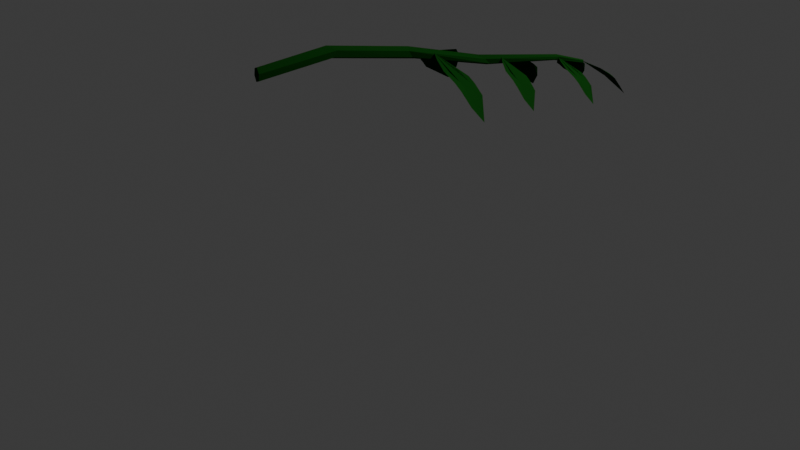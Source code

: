 # Source: branch_falling.blend  (saved by Blender 4.3.34; exported with 4.5.12 LTS)
import bpy
from mathutils import Matrix  # noqa: F401  (used for matrix-valued properties, if any)

bpy.ops.wm.read_factory_settings(use_empty=True)
scene = bpy.context.scene
scene.name = 'Scene'

# ---- collections
col_collection = bpy.data.collections.new('Collection'); scene.collection.children.link(col_collection)

# ---- materials (node trees are filled in below, after node groups)
mat_material_002 = bpy.data.materials.new('Material.002')

# ---- material node trees
mat_material_002.use_nodes = True; mat_material_002.node_tree.nodes.clear()
_N = mat_material_002.node_tree.nodes; _L = mat_material_002.node_tree.links
n0 = _N.new('ShaderNodeBsdfPrincipled'); n0.name = 'Principled BSDF'; n0.location = (10, 300)
n0.inputs[0].default_value = (0.005879, 0.04477, 0.005221, 1.0)
n0.inputs[2].default_value = 1.0
n0.inputs[13].default_value = 0.0
n1 = _N.new('ShaderNodeOutputMaterial'); n1.name = 'Material Output'; n1.location = (300, 300)
_L.new(n0.outputs[0], n1.inputs[0])
n1.is_active_output = True

# ---- world
world_world = bpy.data.worlds.new('World'); scene.world = world_world
world_world.use_nodes = True; world_world.node_tree.nodes.clear()
_N = world_world.node_tree.nodes; _L = world_world.node_tree.links
n0 = _N.new('ShaderNodeOutputWorld'); n0.name = 'World Output'; n0.location = (300, 300)
n1 = _N.new('ShaderNodeBackground'); n1.name = 'Background'; n1.location = (10, 300)
n1.inputs[0].default_value = (0.05088, 0.05088, 0.05088, 1.0)
_L.new(n1.outputs[0], n0.inputs[0])
n0.is_active_output = True
world_world.color = (0.05088, 0.05088, 0.05088)
world_world.sun_shadow_jitter_overblur = 0.0

# ---- cameras
cam_camera = bpy.data.cameras.new('Camera')
cam_camera.clip_end = 100.0
cam_camera.ortho_scale = 7.314

# ---- lights
light_light = bpy.data.lights.new('Light', 'POINT')
light_light.energy = 1000.0
light_light.shadow_soft_size = 0.1

# ---- meshes
me_cylinder_005 = bpy.data.meshes.new('Cylinder.005')
me_cylinder_005.from_pydata([(0.0, 1.0, -1.0), (-3.411e-13, 0.1907, 1.0), (0.866, 0.5, -1.0), (0.1653, 0.09528, 1.0), (0.866, -0.5, -1.0), (0.1653, -0.09558, 1.0), (0.0, -1.0, -1.0), (-3.411e-13, -0.191, 1.0), (-0.866, -0.5, -1.0), (-0.1653, -0.09558, 1.0), (-0.866, 0.5, -1.0), (-0.1653, 0.09528, 1.0), (-0.005581, -0.299, 0.519), (-21.43, -75.79, 26.17), (-12.26, -28.74, 44.4), (7.18, 238.9, 67.28), (-37.82, 65.62, 57.6), (-54.55, -70.89, 46.86), (-67.91, -131.8, 25.7), (-30.02, -51.01, 9.848), (51.02, 80.12, 10.15), (114.4, 162.0, 25.96), (112.5, 221.0, 44.93), (80.05, 152.2, 45.26), (62.97, 67.91, 21.1), (76.38, 104.4, 34.75), (116.4, 176.8, 33.24), (16.31, 88.24, 35.37), (-57.21, -103.8, 38.23), (-13.29, -52.97, 37.65), (-424.7, -567.4, 37.49), (747.3, 1711.0, -191.1), (-426.0, -539.3, 37.77), (746.5, 1822.0, -187.6), (-416.4, -525.1, 38.62), (799.7, 1876.0, -183.1), (-405.6, -538.8, 39.18), (853.7, 1819.0, -182.0), (-404.3, -567.0, 38.9), (854.8, 1708.0, -185.6), (-413.8, -581.1, 38.06), (801.7, 1654.0, -190.2), (399.1, 530.4, -71.39), (434.1, 481.3, -70.82), (451.0, 509.3, -64.52), (440.8, 576.5, -60.01), (398.6, 619.4, -58.83), (379.6, 599.8, -65.06), (69.57, 120.9, -15.81), (155.5, 154.8, -20.77), (149.2, 125.0, -13.82), (112.0, 155.9, -8.54), (74.06, 200.7, -8.965), (39.55, 155.8, -11.36), (-277.2, -464.2, 19.37), (-247.9, -426.9, 19.67), (-260.0, -388.9, 21.22), (-282.6, -368.9, 20.63), (-291.6, -384.8, 18.31), (-310.0, -457.7, 20.03), (701.0, 1074.0, -127.7), (608.2, 956.1, -131.9), (652.7, 1126.0, -127.6), (677.3, 969.9, -138.6), (609.4, 1074.0, -130.6), (714.4, 1007.0, -133.8), (-393.0, -555.0, 37.3), (-403.1, -556.0, 38.12), (-392.7, -556.0, 37.35), (-403.0, -556.2, 38.13), (-392.8, -556.7, 37.34), (-403.0, -556.3, 38.12), (-393.1, -556.3, 37.26), (-403.1, -556.3, 38.11), (-393.4, -555.3, 37.21), (-403.2, -556.1, 38.1), (-393.3, -554.6, 37.23), (-403.1, -555.9, 38.1), (-400.7, -556.2, 37.91), (-544.2, -596.5, 45.53), (-628.3, -576.0, 54.68), (-712.5, -415.1, 70.75), (-695.8, -494.9, 60.1), (-660.0, -571.9, 51.78), (-564.0, -597.8, 40.84), (-463.2, -569.1, 38.6), (-423.1, -544.1, 47.2), (-471.9, -542.1, 60.0), (-562.7, -505.0, 68.87), (-582.4, -526.2, 65.3), (-474.8, -564.3, 52.39), (-535.2, -553.2, 59.75), (-506.4, -535.3, 63.45), (-562.0, -517.1, 55.28), (-620.5, -590.1, 47.37), (-596.9, -590.0, 51.34), (1.027, -23.72, -7.657), (-13.06, -16.18, -7.944), (0.7799, -25.22, -7.603), (-13.11, -16.47, -7.933), (0.7398, -25.89, -7.644), (-13.12, -16.6, -7.941), (0.9466, -25.06, -7.738), (-13.08, -16.44, -7.959), (1.194, -23.56, -7.792), (-13.03, -16.15, -7.969), (1.234, -22.89, -7.751), (-13.02, -16.03, -7.962), (-9.699, -18.45, -7.903), (-187.4, 63.7, -16.06), (-316.0, 156.4, -15.68), (-471.1, 401.1, -6.035), (-398.3, 307.1, -15.7), (-323.9, 195.2, -21.32), (-174.1, 87.05, -22.26), (-69.43, 25.87, -13.72), (-87.52, 5.303, -1.492), (-212.0, 38.37, 5.245), (-342.4, 156.8, 5.08), (-339.0, 156.0, -0.5365), (-168.1, 25.26, -2.357), (-266.1, 86.7, -1.459), (-263.0, 74.9, 5.099), (-255.3, 159.4, -7.331), (-263.9, 141.9, -21.79), (-269.3, 114.3, -15.9), (-284.5, -444.7, 21.25), (-297.6, -439.4, 21.16), (-284.7, -446.0, 21.3), (-297.6, -439.6, 21.17), (-284.7, -446.7, 21.27), (-297.6, -439.7, 21.17), (-284.6, -445.9, 21.18), (-297.6, -439.6, 21.15), (-284.5, -444.6, 21.12), (-297.6, -439.3, 21.14), (-284.4, -444.0, 21.16), (-297.6, -439.2, 21.15), (-294.5, -441.1, 21.16), (-462.5, -387.9, 16.04), (-579.9, -316.2, 17.95), (-717.3, -104.8, 28.31), (-657.3, -187.7, 18.79), (-592.2, -284.6, 12.92), (-455.9, -368.6, 10.26), (-353.7, -409.6, 16.65), (-360.0, -423.8, 27.92), (-467.4, -402.5, 35.58), (-587.4, -307.9, 36.98), (-588.7, -311.1, 31.88), (-433.6, -413.9, 28.18), (-522.4, -367.3, 30.19), (-514.2, -374.4, 36.07), (-518.9, -303.5, 24.65), (-537.4, -327.3, 11.78), (-537.1, -349.8, 17.2), (348.9, 383.5, -48.65), (355.5, 387.5, -46.25), (350.0, 383.2, -48.69), (355.7, 387.4, -46.26), (350.1, 381.9, -48.69), (355.8, 387.2, -46.26), (349.1, 381.0, -48.64), (355.6, 387.0, -46.25), (348.0, 381.3, -48.59), (355.4, 387.1, -46.24), (347.9, 382.5, -48.6), (355.3, 387.3, -46.24), (354.0, 385.7, -46.82), (420.1, 347.2, -14.54), (485.6, 455.5, 6.507), (556.1, 856.5, 31.41), (488.8, 597.5, 23.28), (447.8, 392.7, 12.07), (369.1, 258.0, -12.17), (354.0, 334.1, -33.7), (437.8, 530.1, -38.62), (556.1, 696.5, -23.74), (609.9, 817.6, -1.247), (579.5, 719.7, 1.347), (488.9, 546.8, -26.15), (545.7, 632.0, -10.77), (580.8, 734.2, -15.23), (478.1, 590.5, -6.52), (419.8, 328.7, 2.067), (464.9, 407.7, -1.386), (305.8, 387.6, -52.99), (286.7, 394.9, -53.06), (305.6, 385.7, -52.91), (286.7, 394.6, -53.04), (305.5, 384.7, -52.96), (286.7, 394.4, -53.05), (305.6, 385.8, -53.09), (286.7, 394.6, -53.08), (305.8, 387.8, -53.17), (286.7, 395.0, -53.09), (305.9, 388.7, -53.12), (286.7, 395.1, -53.08), (291.3, 392.6, -53.08), (45.04, 463.5, -59.79), (-125.9, 564.2, -56.53), (-324.7, 868.9, -40.95), (-239.2, 748.7, -55.03), (-145.4, 608.9, -63.81), (52.94, 490.9, -68.25), (203.6, 435.6, -59.39), (197.6, 416.5, -42.95), (43.26, 445.2, -31.33), (-131.8, 579.0, -28.81), (-135.0, 573.5, -36.22), (90.57, 428.5, -42.25), (-38.46, 493.7, -38.94), (-25.02, 484.5, -30.42), (-35.36, 585.8, -47.05), (-65.66, 548.5, -65.69), (-63.54, 516.6, -57.79), (-292.5, -438.2, 22.75), (-292.3, -438.7, 24.39), (-291.8, -438.6, 22.75), (-292.2, -438.8, 24.39), (-291.8, -439.4, 22.75), (-292.2, -439.0, 24.39), (-292.5, -439.8, 22.75), (-292.3, -439.1, 24.39), (-293.2, -439.4, 22.75), (-292.5, -439.0, 24.39), (-293.2, -438.6, 22.75), (-292.5, -438.8, 24.39), (-292.4, -439.2, 24.0), (-308.3, -500.4, 45.09), (-299.7, -461.0, 60.05), (-282.8, -240.3, 78.77), (-320.1, -383.3, 70.9), (-334.2, -495.9, 62.11), (-346.4, -546.8, 44.76), (-316.4, -480.7, 31.7), (-250.0, -372.4, 31.84), (-197.2, -304.1, 44.75), (-197.7, -255.0, 60.32), (-224.2, -311.7, 60.63), (-239.5, -381.9, 40.82), (-227.8, -351.4, 52.02), (-195.1, -291.7, 50.72), (-277.0, -365.1, 52.58), (-336.9, -523.3, 55.03), (-300.9, -481.2, 54.51)], [], [(0, 1, 3, 2), (2, 3, 5, 4), (4, 5, 7, 6), (6, 7, 9, 8), (3, 1, 11, 9, 7, 5), (8, 9, 11, 10), (10, 11, 1, 0), (0, 2, 4, 6, 8, 10), (19, 18, 28, 29, 13, 12), (12, 27, 25, 24), (12, 13, 29, 27), (24, 25, 26, 21, 20, 12), (29, 28, 17, 16, 15, 14), (26, 25, 23, 15, 22), (25, 27, 15, 23), (27, 29, 14, 15), (30, 59, 58, 32), (32, 58, 57, 34), (34, 57, 56, 36), (36, 56, 55, 38), (33, 31, 41, 39, 37, 35), (38, 55, 54, 40), (40, 54, 59, 30), (30, 32, 34, 36, 38, 40), (47, 42, 61, 64), (43, 44, 65, 63), (46, 47, 64, 62), (42, 43, 63, 61), (45, 46, 62, 60), (44, 45, 60, 65), (53, 48, 42, 47), (49, 50, 44, 43), (52, 53, 47, 46), (48, 49, 43, 42), (51, 52, 46, 45), (50, 51, 45, 44), (58, 59, 48, 53), (54, 55, 50, 49), (57, 58, 53, 52), (59, 54, 49, 48), (56, 57, 52, 51), (55, 56, 51, 50), (63, 65, 39, 41), (62, 64, 33, 35), (61, 63, 41, 31), (60, 62, 35, 37), (64, 61, 31, 33), (65, 60, 37, 39), (66, 67, 69, 68), (68, 69, 71, 70), (70, 71, 73, 72), (72, 73, 75, 74), (69, 67, 77, 75, 73, 71), (74, 75, 77, 76), (76, 77, 67, 66), (66, 68, 70, 72, 74, 76), (85, 84, 94, 95, 79, 78), (78, 93, 91, 90), (78, 79, 95, 93), (90, 91, 92, 87, 86, 78), (95, 94, 83, 82, 81, 80), (92, 91, 89, 81, 88), (91, 93, 81, 89), (93, 95, 80, 81), (96, 97, 99, 98), (98, 99, 101, 100), (100, 101, 103, 102), (102, 103, 105, 104), (99, 97, 107, 105, 103, 101), (104, 105, 107, 106), (106, 107, 97, 96), (96, 98, 100, 102, 104, 106), (115, 114, 124, 125, 109, 108), (108, 123, 121, 120), (108, 109, 125, 123), (120, 121, 122, 117, 116, 108), (125, 124, 113, 112, 111, 110), (122, 121, 119, 111, 118), (121, 123, 111, 119), (123, 125, 110, 111), (126, 127, 129, 128), (128, 129, 131, 130), (130, 131, 133, 132), (132, 133, 135, 134), (129, 127, 137, 135, 133, 131), (134, 135, 137, 136), (136, 137, 127, 126), (126, 128, 130, 132, 134, 136), (145, 144, 154, 155, 139, 138), (138, 153, 151, 150), (138, 139, 155, 153), (150, 151, 152, 147, 146, 138), (155, 154, 143, 142, 141, 140), (152, 151, 149, 141, 148), (151, 153, 141, 149), (153, 155, 140, 141), (156, 157, 159, 158), (158, 159, 161, 160), (160, 161, 163, 162), (162, 163, 165, 164), (159, 157, 167, 165, 163, 161), (164, 165, 167, 166), (166, 167, 157, 156), (156, 158, 160, 162, 164, 166), (175, 174, 184, 185, 169, 168), (168, 183, 181, 180), (168, 169, 185, 183), (180, 181, 182, 177, 176, 168), (185, 184, 173, 172, 171, 170), (182, 181, 179, 171, 178), (181, 183, 171, 179), (183, 185, 170, 171), (186, 187, 189, 188), (188, 189, 191, 190), (190, 191, 193, 192), (192, 193, 195, 194), (189, 187, 197, 195, 193, 191), (194, 195, 197, 196), (196, 197, 187, 186), (186, 188, 190, 192, 194, 196), (205, 204, 214, 215, 199, 198), (198, 213, 211, 210), (198, 199, 215, 213), (210, 211, 212, 207, 206, 198), (215, 214, 203, 202, 201, 200), (212, 211, 209, 201, 208), (211, 213, 201, 209), (213, 215, 200, 201), (216, 217, 219, 218), (218, 219, 221, 220), (220, 221, 223, 222), (222, 223, 225, 224), (219, 217, 227, 225, 223, 221), (224, 225, 227, 226), (226, 227, 217, 216), (216, 218, 220, 222, 224, 226), (235, 234, 244, 245, 229, 228), (228, 243, 241, 240), (228, 229, 245, 243), (240, 241, 242, 237, 236, 228), (245, 244, 233, 232, 231, 230), (242, 241, 239, 231, 238), (241, 243, 231, 239), (243, 245, 230, 231)])
_uv = me_cylinder_005.uv_layers.new(name='UVMap')
_uv.uv.foreach_set('vector', [1.0, 0.5, 1.0, 1.0, 0.8333, 1.0, 0.8333, 0.5, 0.8333, 0.5, 0.8333, 1.0, 0.6667, 1.0, 0.6667, 0.5, 0.6667, 0.5, 0.6667, 1.0, 0.5, 1.0, 0.5, 0.5, 0.5, 0.5, 0.5, 1.0, 0.3333, 1.0, 0.3333, 0.5, 0.4578, 0.37, 0.25, 0.49, 0.04215, 0.37, 0.04215, 0.13, 0.25, 0.01, 0.4578, 0.13, 0.3333, 0.5, 0.3333, 1.0, 0.1667, 1.0, 0.1667, 0.5, 0.1667, 0.5, 0.1667, 1.0, -8.941e-08, 1.0, -8.941e-08, 0.5, 0.75, 0.49, 0.9578, 0.37, 0.9578, 0.13, 0.75, 0.01, 0.5422, 0.13, 0.5422, 0.37, 0.216, 0.02988, 0.558, 0.1007, 0.7412, 0.2943, 0.6487, 0.3936, 0.4781, 0.2216, 0.0, 0.0, 0.0, 0.0, 0.5117, 0.5117, 0.4102, 0.6114, 0.218, 0.396, 0.0, 0.0, 0.4781, 0.2216, 0.6487, 0.3936, 0.5117, 0.5117, 0.218, 0.396, 0.4102, 0.6114, 0.2998, 0.7069, 0.1865, 0.6017, 0.05284, 0.2543, 0.0, 0.0, 0.6487, 0.3936, 0.7412, 0.2943, 0.8695, 0.4299, 0.9709, 0.686, 1.0, 1.0, 0.7511, 0.4968, 0.2998, 0.7069, 0.4102, 0.6114, 0.5626, 0.7821, 1.0, 1.0, 0.4842, 0.8781, 0.4102, 0.6114, 0.5117, 0.5117, 1.0, 1.0, 0.5626, 0.7821, 0.5117, 0.5117, 0.6487, 0.3936, 0.7511, 0.4968, 1.0, 1.0, 1.0, 0.5, 1.0, 0.5365, 0.8333, 0.5415, 0.8333, 0.5, 0.8333, 0.5, 0.8333, 0.5415, 0.6667, 0.5397, 0.6667, 0.5, 0.6667, 0.5, 0.6667, 0.5397, 0.5, 0.5404, 0.5, 0.5, 0.5, 0.5, 0.5, 0.5404, 0.3333, 0.5425, 0.3333, 0.5, 0.4578, 0.37, 0.25, 0.49, 0.04215, 0.37, 0.04215, 0.13, 0.25, 0.01, 0.4578, 0.13, 0.3333, 0.5, 0.3333, 0.5425, 0.1667, 0.5399, 0.1667, 0.5, 0.1667, 0.5, 0.1667, 0.5399, -8.941e-08, 0.5365, -8.941e-08, 0.5, 0.75, 0.49, 0.9578, 0.37, 0.9578, 0.13, 0.75, 0.01, 0.5422, 0.13, 0.5422, 0.37, 0.8333, 0.7257, 1.0, 0.7408, 1.0, 0.8635, 0.8333, 0.8666, 0.1667, 0.7415, 0.3333, 0.7289, 0.3333, 0.8816, 0.1667, 0.8851, 0.6667, 0.7134, 0.8333, 0.7257, 0.8333, 0.8666, 0.6667, 0.8681, -8.941e-08, 0.7408, 0.1667, 0.7415, 0.1667, 0.8851, -8.941e-08, 0.8635, 0.5, 0.7199, 0.6667, 0.7134, 0.6667, 0.8681, 0.5, 0.8715, 0.3333, 0.7289, 0.5, 0.7199, 0.5, 0.8715, 0.3333, 0.8816, 0.8333, 0.6114, 1.0, 0.6173, 1.0, 0.7408, 0.8333, 0.7257, 0.1667, 0.6291, 0.3333, 0.6198, 0.3333, 0.7289, 0.1667, 0.7415, 0.6667, 0.612, 0.8333, 0.6114, 0.8333, 0.7257, 0.6667, 0.7134, -8.941e-08, 0.6173, 0.1667, 0.6291, 0.1667, 0.7415, -8.941e-08, 0.7408, 0.5, 0.6125, 0.6667, 0.612, 0.6667, 0.7134, 0.5, 0.7199, 0.3333, 0.6198, 0.5, 0.6125, 0.5, 0.7199, 0.3333, 0.7289, 0.8333, 0.5415, 1.0, 0.5365, 1.0, 0.6173, 0.8333, 0.6114, 0.1667, 0.5399, 0.3333, 0.5425, 0.3333, 0.6198, 0.1667, 0.6291, 0.6667, 0.5397, 0.8333, 0.5415, 0.8333, 0.6114, 0.6667, 0.612, -8.941e-08, 0.5365, 0.1667, 0.5399, 0.1667, 0.6291, -8.941e-08, 0.6173, 0.5, 0.5404, 0.6667, 0.5397, 0.6667, 0.612, 0.5, 0.6125, 0.3333, 0.5425, 0.5, 0.5404, 0.5, 0.6125, 0.3333, 0.6198, 0.1667, 0.8851, 0.3333, 0.8816, 0.3333, 1.0, 0.1667, 1.0, 0.6667, 0.8681, 0.8333, 0.8666, 0.8333, 1.0, 0.6667, 1.0, -8.941e-08, 0.8635, 0.1667, 0.8851, 0.1667, 1.0, -8.941e-08, 1.0, 0.5, 0.8715, 0.6667, 0.8681, 0.6667, 1.0, 0.5, 1.0, 0.8333, 0.8666, 1.0, 0.8635, 1.0, 1.0, 0.8333, 1.0, 0.3333, 0.8816, 0.5, 0.8715, 0.5, 1.0, 0.3333, 1.0, 1.0, 0.5, 1.0, 1.0, 0.8333, 1.0, 0.8333, 0.5, 0.8333, 0.5, 0.8333, 1.0, 0.6667, 1.0, 0.6667, 0.5, 0.6667, 0.5, 0.6667, 1.0, 0.5, 1.0, 0.5, 0.5, 0.5, 0.5, 0.5, 1.0, 0.3333, 1.0, 0.3333, 0.5, 0.4578, 0.37, 0.25, 0.49, 0.04215, 0.37, 0.04215, 0.13, 0.25, 0.01, 0.4578, 0.13, 0.3333, 0.5, 0.3333, 1.0, 0.1667, 1.0, 0.1667, 0.5, 0.1667, 0.5, 0.1667, 1.0, -8.941e-08, 1.0, -8.941e-08, 0.5, 0.75, 0.49, 0.9578, 0.37, 0.9578, 0.13, 0.75, 0.01, 0.5422, 0.13, 0.5422, 0.37, 0.216, 0.02988, 0.558, 0.1007, 0.7412, 0.2943, 0.6487, 0.3936, 0.4781, 0.2216, 0.0, 0.0, 0.0, 0.0, 0.5117, 0.5117, 0.4102, 0.6114, 0.218, 0.396, 0.0, 0.0, 0.4781, 0.2216, 0.6487, 0.3936, 0.5117, 0.5117, 0.218, 0.396, 0.4102, 0.6114, 0.2998, 0.7069, 0.1865, 0.6017, 0.05284, 0.2543, 0.0, 0.0, 0.6487, 0.3936, 0.7412, 0.2943, 0.8695, 0.4299, 0.9709, 0.686, 1.0, 1.0, 0.7511, 0.4968, 0.2998, 0.7069, 0.4102, 0.6114, 0.5626, 0.7821, 1.0, 1.0, 0.4842, 0.8781, 0.4102, 0.6114, 0.5117, 0.5117, 1.0, 1.0, 0.5626, 0.7821, 0.5117, 0.5117, 0.6487, 0.3936, 0.7511, 0.4968, 1.0, 1.0, 1.0, 0.5, 1.0, 1.0, 0.8333, 1.0, 0.8333, 0.5, 0.8333, 0.5, 0.8333, 1.0, 0.6667, 1.0, 0.6667, 0.5, 0.6667, 0.5, 0.6667, 1.0, 0.5, 1.0, 0.5, 0.5, 0.5, 0.5, 0.5, 1.0, 0.3333, 1.0, 0.3333, 0.5, 0.4578, 0.37, 0.25, 0.49, 0.04215, 0.37, 0.04215, 0.13, 0.25, 0.01, 0.4578, 0.13, 0.3333, 0.5, 0.3333, 1.0, 0.1667, 1.0, 0.1667, 0.5, 0.1667, 0.5, 0.1667, 1.0, -8.941e-08, 1.0, -8.941e-08, 0.5, 0.75, 0.49, 0.9578, 0.37, 0.9578, 0.13, 0.75, 0.01, 0.5422, 0.13, 0.5422, 0.37, 0.216, 0.02988, 0.558, 0.1007, 0.7412, 0.2943, 0.6487, 0.3936, 0.4781, 0.2216, 0.0, 0.0, 0.0, 0.0, 0.5117, 0.5117, 0.4102, 0.6114, 0.218, 0.396, 0.0, 0.0, 0.4781, 0.2216, 0.6487, 0.3936, 0.5117, 0.5117, 0.218, 0.396, 0.4102, 0.6114, 0.2998, 0.7069, 0.1865, 0.6017, 0.05284, 0.2543, 0.0, 0.0, 0.6487, 0.3936, 0.7412, 0.2943, 0.8695, 0.4299, 0.9709, 0.686, 1.0, 1.0, 0.7511, 0.4968, 0.2998, 0.7069, 0.4102, 0.6114, 0.5626, 0.7821, 1.0, 1.0, 0.4842, 0.8781, 0.4102, 0.6114, 0.5117, 0.5117, 1.0, 1.0, 0.5626, 0.7821, 0.5117, 0.5117, 0.6487, 0.3936, 0.7511, 0.4968, 1.0, 1.0, 1.0, 0.5, 1.0, 1.0, 0.8333, 1.0, 0.8333, 0.5, 0.8333, 0.5, 0.8333, 1.0, 0.6667, 1.0, 0.6667, 0.5, 0.6667, 0.5, 0.6667, 1.0, 0.5, 1.0, 0.5, 0.5, 0.5, 0.5, 0.5, 1.0, 0.3333, 1.0, 0.3333, 0.5, 0.4578, 0.37, 0.25, 0.49, 0.04215, 0.37, 0.04215, 0.13, 0.25, 0.01, 0.4578, 0.13, 0.3333, 0.5, 0.3333, 1.0, 0.1667, 1.0, 0.1667, 0.5, 0.1667, 0.5, 0.1667, 1.0, -8.941e-08, 1.0, -8.941e-08, 0.5, 0.75, 0.49, 0.9578, 0.37, 0.9578, 0.13, 0.75, 0.01, 0.5422, 0.13, 0.5422, 0.37, 0.216, 0.02988, 0.558, 0.1007, 0.7412, 0.2943, 0.6487, 0.3936, 0.4781, 0.2216, 0.0, 0.0, 0.0, 0.0, 0.5117, 0.5117, 0.4102, 0.6114, 0.218, 0.396, 0.0, 0.0, 0.4781, 0.2216, 0.6487, 0.3936, 0.5117, 0.5117, 0.218, 0.396, 0.4102, 0.6114, 0.2998, 0.7069, 0.1865, 0.6017, 0.05284, 0.2543, 0.0, 0.0, 0.6487, 0.3936, 0.7412, 0.2943, 0.8695, 0.4299, 0.9709, 0.686, 1.0, 1.0, 0.7511, 0.4968, 0.2998, 0.7069, 0.4102, 0.6114, 0.5626, 0.7821, 1.0, 1.0, 0.4842, 0.8781, 0.4102, 0.6114, 0.5117, 0.5117, 1.0, 1.0, 0.5626, 0.7821, 0.5117, 0.5117, 0.6487, 0.3936, 0.7511, 0.4968, 1.0, 1.0, 1.0, 0.5, 1.0, 1.0, 0.8333, 1.0, 0.8333, 0.5, 0.8333, 0.5, 0.8333, 1.0, 0.6667, 1.0, 0.6667, 0.5, 0.6667, 0.5, 0.6667, 1.0, 0.5, 1.0, 0.5, 0.5, 0.5, 0.5, 0.5, 1.0, 0.3333, 1.0, 0.3333, 0.5, 0.4578, 0.37, 0.25, 0.49, 0.04215, 0.37, 0.04215, 0.13, 0.25, 0.01, 0.4578, 0.13, 0.3333, 0.5, 0.3333, 1.0, 0.1667, 1.0, 0.1667, 0.5, 0.1667, 0.5, 0.1667, 1.0, -8.941e-08, 1.0, -8.941e-08, 0.5, 0.75, 0.49, 0.9578, 0.37, 0.9578, 0.13, 0.75, 0.01, 0.5422, 0.13, 0.5422, 0.37, 0.216, 0.02988, 0.558, 0.1007, 0.7412, 0.2943, 0.6487, 0.3936, 0.4781, 0.2216, 0.0, 0.0, 0.0, 0.0, 0.5117, 0.5117, 0.4102, 0.6114, 0.218, 0.396, 0.0, 0.0, 0.4781, 0.2216, 0.6487, 0.3936, 0.5117, 0.5117, 0.218, 0.396, 0.4102, 0.6114, 0.2998, 0.7069, 0.1865, 0.6017, 0.05284, 0.2543, 0.0, 0.0, 0.6487, 0.3936, 0.7412, 0.2943, 0.8695, 0.4299, 0.9709, 0.686, 1.0, 1.0, 0.7511, 0.4968, 0.2998, 0.7069, 0.4102, 0.6114, 0.5626, 0.7821, 1.0, 1.0, 0.4842, 0.8781, 0.4102, 0.6114, 0.5117, 0.5117, 1.0, 1.0, 0.5626, 0.7821, 0.5117, 0.5117, 0.6487, 0.3936, 0.7511, 0.4968, 1.0, 1.0, 1.0, 0.5, 1.0, 1.0, 0.8333, 1.0, 0.8333, 0.5, 0.8333, 0.5, 0.8333, 1.0, 0.6667, 1.0, 0.6667, 0.5, 0.6667, 0.5, 0.6667, 1.0, 0.5, 1.0, 0.5, 0.5, 0.5, 0.5, 0.5, 1.0, 0.3333, 1.0, 0.3333, 0.5, 0.4578, 0.37, 0.25, 0.49, 0.04215, 0.37, 0.04215, 0.13, 0.25, 0.01, 0.4578, 0.13, 0.3333, 0.5, 0.3333, 1.0, 0.1667, 1.0, 0.1667, 0.5, 0.1667, 0.5, 0.1667, 1.0, -8.941e-08, 1.0, -8.941e-08, 0.5, 0.75, 0.49, 0.9578, 0.37, 0.9578, 0.13, 0.75, 0.01, 0.5422, 0.13, 0.5422, 0.37, 0.216, 0.02988, 0.558, 0.1007, 0.7412, 0.2943, 0.6487, 0.3936, 0.4781, 0.2216, 0.0, 0.0, 0.0, 0.0, 0.5117, 0.5117, 0.4102, 0.6114, 0.218, 0.396, 0.0, 0.0, 0.4781, 0.2216, 0.6487, 0.3936, 0.5117, 0.5117, 0.218, 0.396, 0.4102, 0.6114, 0.2998, 0.7069, 0.1865, 0.6017, 0.05284, 0.2543, 0.0, 0.0, 0.6487, 0.3936, 0.7412, 0.2943, 0.8695, 0.4299, 0.9709, 0.686, 1.0, 1.0, 0.7511, 0.4968, 0.2998, 0.7069, 0.4102, 0.6114, 0.5626, 0.7821, 1.0, 1.0, 0.4842, 0.8781, 0.4102, 0.6114, 0.5117, 0.5117, 1.0, 1.0, 0.5626, 0.7821, 0.5117, 0.5117, 0.6487, 0.3936, 0.7511, 0.4968, 1.0, 1.0, 1.0, 0.5, 1.0, 1.0, 0.8333, 1.0, 0.8333, 0.5, 0.8333, 0.5, 0.8333, 1.0, 0.6667, 1.0, 0.6667, 0.5, 0.6667, 0.5, 0.6667, 1.0, 0.5, 1.0, 0.5, 0.5, 0.5, 0.5, 0.5, 1.0, 0.3333, 1.0, 0.3333, 0.5, 0.4578, 0.37, 0.25, 0.49, 0.04215, 0.37, 0.04215, 0.13, 0.25, 0.01, 0.4578, 0.13, 0.3333, 0.5, 0.3333, 1.0, 0.1667, 1.0, 0.1667, 0.5, 0.1667, 0.5, 0.1667, 1.0, -8.941e-08, 1.0, -8.941e-08, 0.5, 0.75, 0.49, 0.9578, 0.37, 0.9578, 0.13, 0.75, 0.01, 0.5422, 0.13, 0.5422, 0.37, 0.216, 0.02988, 0.558, 0.1007, 0.7412, 0.2943, 0.6487, 0.3936, 0.4781, 0.2216, 0.0, 0.0, 0.0, 0.0, 0.5117, 0.5117, 0.4102, 0.6114, 0.218, 0.396, 0.0, 0.0, 0.4781, 0.2216, 0.6487, 0.3936, 0.5117, 0.5117, 0.218, 0.396, 0.4102, 0.6114, 0.2998, 0.7069, 0.1865, 0.6017, 0.05284, 0.2543, 0.0, 0.0, 0.6487, 0.3936, 0.7412, 0.2943, 0.8695, 0.4299, 0.9709, 0.686, 1.0, 1.0, 0.7511, 0.4968, 0.2998, 0.7069, 0.4102, 0.6114, 0.5626, 0.7821, 1.0, 1.0, 0.4842, 0.8781, 0.4102, 0.6114, 0.5117, 0.5117, 1.0, 1.0, 0.5626, 0.7821, 0.5117, 0.5117, 0.6487, 0.3936, 0.7511, 0.4968, 1.0, 1.0])
me_cylinder_005.materials.append(mat_material_002)
me_cylinder_005.update()
arm_armature = bpy.data.armatures.new('Armature')  # bones are not reproduced

# ---- objects
ob_light = bpy.data.objects.new('Light', light_light)
ob_camera = bpy.data.objects.new('Camera', cam_camera)
ob_cylinder_004 = bpy.data.objects.new('Cylinder.004', me_cylinder_005)
ob_armature = bpy.data.objects.new('Armature', arm_armature)

# ---- transforms, parenting, visibility, modifiers, constraints
ob_light.location = (4.076, 1.005, 5.904)
ob_light.rotation_euler = (0.6503, 0.05522, 1.866)
ob_light.lock_rotations_4d = False
ob_light.empty_display_type = 'ARROWS'
ob_light.color = (0.0, 0.0, 0.0, 0.0)
ob_light.lineart.crease_threshold = 0.0
ob_camera.location = (7.359, -6.926, 4.958)
ob_camera.rotation_euler = (1.109, 0.0, 0.8149)
ob_camera.lock_rotations_4d = False
ob_camera.empty_display_type = 'ARROWS'
ob_camera.color = (0.0, 0.0, 0.0, 0.0)
ob_camera.display_type = 'WIRE'
ob_camera.lineart.crease_threshold = 0.0
ob_cylinder_004.parent = ob_armature
ob_cylinder_004.location = (0.6015, 0.8201, 1.638)
ob_cylinder_004.rotation_euler = (5.141, -0.2424, -3.175)
ob_cylinder_004.scale = (0.001292, 0.0006046, -0.009981)
_vg = ob_cylinder_004.vertex_groups.new(name='Bone')
for _i, _w in zip([31, 33, 35, 37, 39, 41], [0.993, 0.9953, 0.9951, 0.9918, 0.9907, 0.9965]): _vg.add([_i], _w, 'REPLACE')
_vg = ob_cylinder_004.vertex_groups.new(name='Bone.001')
for _i, _w in zip([60, 61, 62, 63, 64, 65], [0.9957, 0.9888, 0.9941, 0.9985, 0.9909, 0.9982]): _vg.add([_i], _w, 'REPLACE')
_vg = ob_cylinder_004.vertex_groups.new(name='Bone.002')
_vg = ob_cylinder_004.vertex_groups.new(name='Bone.003')
_vg = ob_cylinder_004.vertex_groups.new(name='Bone.004')
for _i, _w in zip([42, 43, 44, 45, 46, 47, 49, 156, 157, 158, 159, 160, 161, 162, 163, 164, 165, 166, 167, 186, 187, 188, 189, 190, 191, 192, 193, 194, 195, 196, 197], [0.989, 0.9931, 0.9985, 0.9986, 0.9966, 0.9924, 0.07824, 0.8149, 0.8147, 0.8148, 0.8147, 0.8147, 0.8147, 0.8145, 0.8147, 0.8143, 0.8147, 0.8146, 0.8147, 0.9698, 0.9688, 0.9697, 0.9688, 0.9697, 0.9688, 0.9697, 0.9688, 0.9698, 0.9688, 0.9698, 0.9688]): _vg.add([_i], _w, 'REPLACE')
_vg = ob_cylinder_004.vertex_groups.new(name='Bone.005')
for _i, _w in zip([156, 157, 158, 159, 160, 161, 162, 163, 164, 165, 166, 167, 198, 199, 204, 205, 206, 207, 210, 213, 214], [0.09018, 0.09029, 0.09021, 0.09029, 0.09026, 0.09029, 0.09036, 0.09029, 0.09048, 0.09029, 0.09034, 0.09029, 0.1442, 0.04216, 0.1063, 0.132, 0.1831, 0.1199, 0.05726, 0.1153, 0.004912]): _vg.add([_i], _w, 'REPLACE')
_vg = ob_cylinder_004.vertex_groups.new(name='Bone.006')
for _i, _w in zip([200, 201, 202, 203, 208, 209, 214], [0.1211, 0.8039, 0.5545, 0.3199, 0.278, 0.376, 0.06607]): _vg.add([_i], _w, 'REPLACE')
_vg = ob_cylinder_004.vertex_groups.new(name='Bone.007')
for _i, _w in zip([198, 199, 200, 203, 204, 205, 206, 207, 208, 209, 210, 211, 212, 213, 214], [0.4629, 0.1484, 0.06492, 0.01961, 0.3253, 0.4097, 0.5411, 0.7352, 0.6901, 0.5748, 0.7846, 0.9824, 0.9969, 0.4343, 0.08463]): _vg.add([_i], _w, 'REPLACE')
_vg = ob_cylinder_004.vertex_groups.new(name='Bone.008')
for _i, _w in zip([198, 199, 200, 201, 202, 203, 204, 205, 206, 207, 208, 209, 210, 213, 214, 215], [0.3876, 0.8027, 0.7956, 0.2003, 0.423, 0.6332, 0.5601, 0.4519, 0.2719, 0.1423, 0.009468, 0.04278, 0.1544, 0.4312, 0.8218, 0.982]): _vg.add([_i], _w, 'REPLACE')
_vg = ob_cylinder_004.vertex_groups.new(name='Bone.009')
for _i, _w in zip([168, 169, 174, 175, 176, 177, 180], [0.1026, 0.04506, 0.08478, 0.1004, 0.1093, 0.07351, 0.0295]): _vg.add([_i], _w, 'REPLACE')
_vg = ob_cylinder_004.vertex_groups.new(name='Bone.010')
for _i, _w in zip([168, 169, 170, 171, 172, 173, 174, 175, 176, 177, 178, 179, 182, 183, 184, 185], [0.03404, 0.02364, 0.2535, 0.782, 0.5774, 0.3853, 0.02448, 0.03001, 0.01929, 0.001221, 0.3383, 0.4521, 0.01715, 0.5883, 0.001642, 0.01864]): _vg.add([_i], _w, 'REPLACE')
_vg = ob_cylinder_004.vertex_groups.new(name='Bone.011')
for _i, _w in zip([168, 169, 170, 171, 172, 173, 174, 175, 176, 177, 178, 179, 180, 183, 184, 185], [0.2281, 0.6388, 0.7064, 0.2646, 0.4402, 0.607, 0.4233, 0.3005, 0.1736, 0.1025, 0.01266, 0.04933, 0.0893, 0.1659, 0.9432, 0.9429]): _vg.add([_i], _w, 'REPLACE')
_vg = ob_cylinder_004.vertex_groups.new(name='Bone.012')
for _i, _w in zip([168, 169, 170, 174, 175, 176, 177, 178, 179, 180, 181, 182, 183, 184], [0.6273, 0.2769, 0.02826, 0.4547, 0.5591, 0.6825, 0.7984, 0.6279, 0.4971, 0.8478, 0.9833, 0.932, 0.2436, 0.002858]): _vg.add([_i], _w, 'REPLACE')
_vg = ob_cylinder_004.vertex_groups.new(name='Bone.013')
for _i, _w in zip([156, 157, 158, 159, 160, 161, 162, 163, 164, 165, 166, 167], [0.09018, 0.09029, 0.09021, 0.09029, 0.09026, 0.09029, 0.09036, 0.09029, 0.09048, 0.09029, 0.09034, 0.09029]): _vg.add([_i], _w, 'REPLACE')
_vg = ob_cylinder_004.vertex_groups.new(name='Bone.014')
for _i, _w in zip([0, 2, 4, 6, 8, 10, 48, 49, 50, 51, 52, 53, 96, 97, 98, 99, 100, 101, 102, 103, 104, 105, 106, 107], [0.05868, 0.05851, 0.05809, 0.0576, 0.05806, 0.05863, 0.9829, 0.9715, 0.9922, 0.9978, 0.9967, 0.9911, 0.883, 0.8827, 0.8824, 0.8827, 0.8819, 0.8827, 0.8824, 0.8827, 0.8828, 0.8827, 0.883, 0.8827]): _vg.add([_i], _w, 'REPLACE')
_vg = ob_cylinder_004.vertex_groups.new(name='Bone.015')
for _i, _w in zip([0, 2, 4, 6, 8, 10, 108, 109, 110, 112, 113, 114, 115, 116, 117, 120, 122, 123, 125], [0.05868, 0.05851, 0.05809, 0.0576, 0.05806, 0.05863, 0.4456, 0.1598, 0.07576, 0.002631, 0.03969, 0.3061, 0.3927, 0.4505, 0.3821, 0.4981, 0.1119, 0.3638, 0.02254]): _vg.add([_i], _w, 'REPLACE')
_vg = ob_cylinder_004.vertex_groups.new(name='Bone.016')
for _i, _w in zip([110, 111, 112, 113, 118, 119, 122, 123], [0.2016, 0.9456, 0.6911, 0.4565, 0.3202, 0.4358, 0.002905, 0.0003904]): _vg.add([_i], _w, 'REPLACE')
_vg = ob_cylinder_004.vertex_groups.new(name='Bone.017')
for _i, _w in zip([27, 108, 109, 110, 113, 114, 115, 116, 117, 118, 119, 120, 121, 122, 123], [0.01897, 0.06812, 0.0192, 0.06959, 0.02179, 0.04834, 0.06094, 0.2033, 0.4294, 0.6438, 0.5425, 0.3621, 0.9942, 0.8043, 0.3626]): _vg.add([_i], _w, 'REPLACE')
_vg = ob_cylinder_004.vertex_groups.new(name='Bone.020')
for _i, _w in zip([108, 109, 110, 111, 112, 113, 114, 115, 116, 117, 120, 122, 123, 124, 125], [0.4791, 0.7988, 0.653, 0.05413, 0.2667, 0.4627, 0.6376, 0.5392, 0.3383, 0.1784, 0.1367, 0.05733, 0.2484, 0.9505, 0.937]): _vg.add([_i], _w, 'REPLACE')
_vg = ob_cylinder_004.vertex_groups.new(name='Bone.018')
for _i, _w in zip([0, 2, 4, 6, 8, 10, 96, 97, 98, 99, 100, 101, 102, 103, 104, 105, 106, 107], [0.05868, 0.05851, 0.05809, 0.0576, 0.05806, 0.05863, 0.05849, 0.05868, 0.05881, 0.05868, 0.05905, 0.05868, 0.05879, 0.05868, 0.05859, 0.05868, 0.0585, 0.05868]): _vg.add([_i], _w, 'REPLACE')
_vg = ob_cylinder_004.vertex_groups.new(name='Bone.021')
for _i, _w in zip([0, 1, 2, 3, 4, 5, 6, 7, 8, 9, 10, 11, 12, 13, 18, 19, 20, 21, 24], [0.7066, 0.8858, 0.7074, 0.8857, 0.7096, 0.8858, 0.712, 0.886, 0.7097, 0.8859, 0.7069, 0.8858, 0.1472, 0.2026, 0.1608, 0.1565, 0.1137, 0.06448, 0.06968]): _vg.add([_i], _w, 'REPLACE')
_vg = ob_cylinder_004.vertex_groups.new(name='Bone.022')
for _i, _w in zip([14, 15, 16, 17, 22, 23, 28], [0.101, 0.9859, 0.5593, 0.2406, 0.3041, 0.4302, 0.02867]): _vg.add([_i], _w, 'REPLACE')
_vg = ob_cylinder_004.vertex_groups.new(name='Bone.023')
for _i, _w in zip([12, 13, 14, 16, 17, 18, 19, 20, 21, 24, 27, 28, 29], [0.1807, 0.5499, 0.8146, 0.4076, 0.7246, 0.361, 0.2478, 0.1397, 0.07965, 0.06971, 0.3927, 0.9248, 0.9921]): _vg.add([_i], _w, 'REPLACE')
_vg = ob_cylinder_004.vertex_groups.new(name='Bone.026')
for _i, _w in zip([12, 13, 14, 16, 17, 18, 19, 20, 21, 22, 23, 24, 25, 26, 27, 28], [0.6652, 0.2439, 0.07738, 0.009309, 0.007597, 0.4705, 0.5886, 0.7406, 0.8511, 0.6908, 0.5642, 0.8572, 0.9948, 0.9783, 0.5466, 0.006516]): _vg.add([_i], _w, 'REPLACE')
_vg = ob_cylinder_004.vertex_groups.new(name='Bone.024')
for _i, _w in zip([0, 2, 4, 6, 8, 10, 96, 97, 98, 99, 100, 101, 102, 103, 104, 105, 106, 107], [0.05868, 0.05851, 0.05809, 0.0576, 0.05806, 0.05863, 0.05849, 0.05868, 0.05881, 0.05868, 0.05905, 0.05868, 0.05879, 0.05868, 0.05859, 0.05868, 0.0585, 0.05868]): _vg.add([_i], _w, 'REPLACE')
_vg = ob_cylinder_004.vertex_groups.new(name='Bone.027')
for _i, _w in zip([0, 2, 4, 6, 8, 10], [0.05868, 0.05851, 0.05809, 0.0576, 0.05806, 0.05863]): _vg.add([_i], _w, 'REPLACE')
_vg = ob_cylinder_004.vertex_groups.new(name='Bone.028')
for _i, _w in zip([36, 38, 40, 54, 55, 56, 57, 58, 59, 126, 127, 128, 129, 130, 131, 132, 133, 134, 135, 136, 137, 216, 217, 218, 219, 220, 221, 222, 223, 224, 225, 226, 227], [0.03788, 0.05367, 0.03036, 0.999, 0.9942, 0.9977, 0.9972, 0.9941, 0.9993, 0.9346, 0.9269, 0.9343, 0.9269, 0.9341, 0.9268, 0.9343, 0.9268, 0.9345, 0.9268, 0.9346, 0.9269, 0.9711, 0.8667, 0.9709, 0.8668, 0.9708, 0.8668, 0.9708, 0.8668, 0.9712, 0.8667, 0.9713, 0.8666]): _vg.add([_i], _w, 'REPLACE')
_vg = ob_cylinder_004.vertex_groups.new(name='Bone.029')
for _i, _w in zip([216, 217, 218, 219, 220, 221, 222, 223, 224, 225, 226, 227, 228, 229, 234, 235, 236, 237, 240], [0.007781, 0.1332, 0.008227, 0.1331, 0.008404, 0.1331, 0.008375, 0.1332, 0.007656, 0.1333, 0.007431, 0.1333, 0.2535, 0.3173, 0.2862, 0.2772, 0.1947, 0.09018, 0.09941]): _vg.add([_i], _w, 'REPLACE')
_vg = ob_cylinder_004.vertex_groups.new(name='Bone.030')
for _i, _w in zip([230, 231, 232, 233, 238, 239, 244], [0.09942, 0.7837, 0.4712, 0.2172, 0.2955, 0.3923, 0.06046]): _vg.add([_i], _w, 'REPLACE')
_vg = ob_cylinder_004.vertex_groups.new(name='Bone.031')
for _i, _w in zip([228, 229, 230, 231, 232, 233, 234, 235, 236, 237, 238, 239, 240, 243, 244, 245], [0.1012, 0.4612, 0.8019, 0.2411, 0.4951, 0.7238, 0.2519, 0.1558, 0.07339, 0.01876, 0.01982, 0.05429, 0.04303, 0.4042, 0.8636, 0.9795]): _vg.add([_i], _w, 'REPLACE')
_vg = ob_cylinder_004.vertex_groups.new(name='Bone.032')
for _i, _w in zip([228, 229, 230, 232, 233, 234, 235, 236, 237, 238, 239, 240, 241, 242, 243, 244], [0.6383, 0.2175, 0.09071, 0.003179, 0.03331, 0.4525, 0.5592, 0.7263, 0.8718, 0.6667, 0.5503, 0.848, 0.9769, 0.9889, 0.5586, 0.05187]): _vg.add([_i], _w, 'REPLACE')
_vg = ob_cylinder_004.vertex_groups.new(name='Bone.033')
for _i, _w in zip([138, 139, 144, 145, 146, 147, 150], [0.08223, 0.003109, 0.05624, 0.07238, 0.1119, 0.08114, 0.01749]): _vg.add([_i], _w, 'REPLACE')
_vg = ob_cylinder_004.vertex_groups.new(name='Bone.034')
for _i, _w in zip([140, 141, 142, 143, 148, 149, 153], [0.1316, 0.8459, 0.5711, 0.3269, 0.2063, 0.2643, 0.01687]): _vg.add([_i], _w, 'REPLACE')
_vg = ob_cylinder_004.vertex_groups.new(name='Bone.035')
for _i, _w in zip([138, 139, 140, 141, 142, 143, 144, 145, 146, 147, 148, 149, 150, 151, 152, 153, 155], [0.4728, 0.1639, 0.09805, 0.08756, 0.08045, 0.07413, 0.3258, 0.4171, 0.5505, 0.7105, 0.7601, 0.6876, 0.7649, 0.9444, 0.9197, 0.5427, 0.01097]): _vg.add([_i], _w, 'REPLACE')
_vg = ob_cylinder_004.vertex_groups.new(name='Bone.036')
for _i, _w in zip([138, 139, 140, 141, 142, 143, 144, 145, 146, 147, 148, 149, 150, 151, 152, 153, 154, 155], [0.4362, 0.8045, 0.7691, 0.06609, 0.3479, 0.5981, 0.6113, 0.5025, 0.3285, 0.1982, 0.01184, 0.04039, 0.1885, 0.02251, 0.03866, 0.418, 0.9924, 0.9637]): _vg.add([_i], _w, 'REPLACE')
_vg = ob_cylinder_004.vertex_groups.new(name='Bone.037')
for _i, _w in zip([30, 32, 34, 36, 38, 40, 66, 67, 68, 69, 70, 71, 72, 73, 74, 75, 76, 77], [0.7987, 0.7128, 0.1227, 0.2717, 0.4257, 0.5983, 0.9021, 0.8549, 0.9019, 0.8549, 0.9019, 0.8549, 0.9019, 0.8547, 0.9021, 0.8546, 0.9022, 0.8548]): _vg.add([_i], _w, 'REPLACE')
_vg = ob_cylinder_004.vertex_groups.new(name='Bone.038')
for _i, _w in zip([30, 32, 34, 36, 38, 40, 66, 67, 68, 69, 70, 71, 72, 73, 74, 75, 76, 77, 78, 79, 84, 85, 86, 87, 90, 93], [0.1874, 0.2813, 0.869, 0.6853, 0.5223, 0.3634, 0.09791, 0.1451, 0.09809, 0.1452, 0.09814, 0.1452, 0.09814, 0.1453, 0.09789, 0.1454, 0.09784, 0.1453, 0.1922, 0.05915, 0.2449, 0.2176, 0.1521, 0.09353, 0.1494, 0.1724]): _vg.add([_i], _w, 'REPLACE')
_vg = ob_cylinder_004.vertex_groups.new(name='Bone.039')
for _i, _w in zip([80, 81, 82, 83, 88, 89, 94], [0.09368, 0.945, 0.5454, 0.2244, 0.2749, 0.3857, 0.00666]): _vg.add([_i], _w, 'REPLACE')
_vg = ob_cylinder_004.vertex_groups.new(name='Bone.040')
for _i, _w in zip([78, 79, 80, 82, 83, 84, 85, 86, 87, 90, 92, 93, 94, 95], [0.3486, 0.7996, 0.8207, 0.4081, 0.7424, 0.4434, 0.3819, 0.2753, 0.1678, 0.1311, 0.004406, 0.3535, 0.946, 0.9945]): _vg.add([_i], _w, 'REPLACE')
_vg = ob_cylinder_004.vertex_groups.new(name='Bone.041')
for _i, _w in zip([78, 79, 80, 81, 82, 84, 85, 86, 87, 88, 89, 90, 91, 92, 93], [0.4514, 0.1386, 0.06211, 0.01901, 0.0239, 0.3045, 0.393, 0.564, 0.729, 0.7046, 0.5928, 0.7094, 0.9605, 0.9358, 0.4525]): _vg.add([_i], _w, 'REPLACE')
_m = ob_cylinder_004.modifiers.new('Armature', 'ARMATURE')
_m.object = ob_armature
ob_armature.location = (0.0, 0.0, 0.0)

# ---- collection membership
col_collection.objects.link(ob_light)
col_collection.objects.link(ob_camera)
col_collection.objects.link(ob_cylinder_004)
col_collection.objects.link(ob_armature)

# ---- scene / render settings (as saved in the file)
scene.camera = ob_camera
scene.frame_start = 1; scene.frame_end = 48; scene.frame_set(37)
scene.render.engine = 'BLENDER_EEVEE_NEXT'
bpy.context.view_layer.update()
